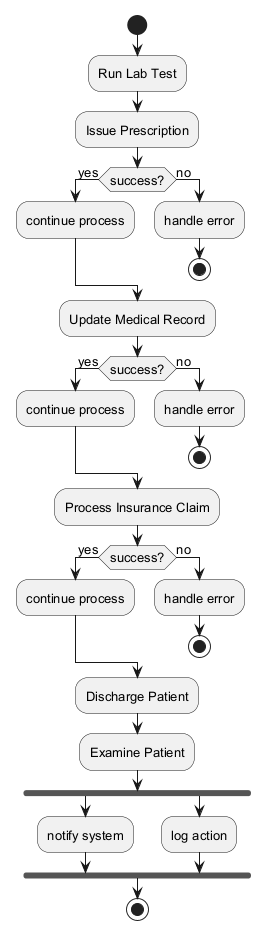

The diagram above was rendered by PlantUML. Its source (embedded in the PNG):
@startuml
skinparam monochrome true
skinparam defaultFontSize 13
start
:Run Lab Test;
:Issue Prescription;
if (success?) then (yes)
:continue process;
else (no)
:handle error;
stop
endif
:Update Medical Record;
if (success?) then (yes)
:continue process;
else (no)
:handle error;
stop
endif
:Process Insurance Claim;
if (success?) then (yes)
:continue process;
else (no)
:handle error;
stop
endif
:Discharge Patient;
:Examine Patient;
fork
:notify system;
fork again
:log action;
end fork
stop
@enduml